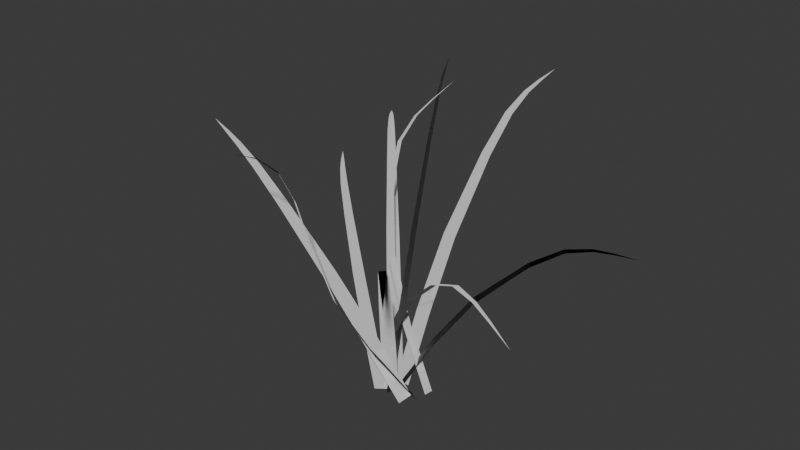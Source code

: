 # Source: grass.blend  (saved by Blender 4.1.24; exported with 4.5.12 LTS)
import bpy
from mathutils import Matrix  # noqa: F401  (used for matrix-valued properties, if any)

bpy.ops.wm.read_factory_settings(use_empty=True)
scene = bpy.context.scene
scene.name = 'Scene'

# ---- collections
col_collection = bpy.data.collections.new('Collection'); scene.collection.children.link(col_collection)

# ---- world
world_world = bpy.data.worlds.new('World'); scene.world = world_world
world_world.use_nodes = True; world_world.node_tree.nodes.clear()
_N = world_world.node_tree.nodes; _L = world_world.node_tree.links
n0 = _N.new('ShaderNodeOutputWorld'); n0.name = 'World Output'; n0.location = (300, 300)
n1 = _N.new('ShaderNodeBackground'); n1.name = 'Background'; n1.location = (10, 300)
n1.inputs[0].default_value = (0.05088, 0.05088, 0.05088, 1.0)
_L.new(n1.outputs[0], n0.inputs[0])
n0.is_active_output = True
world_world.color = (0.05088, 0.05088, 0.05088)
world_world.use_sun_shadow = False
world_world.sun_shadow_jitter_overblur = 0.0

# ---- meshes
me_plane_007 = bpy.data.meshes.new('Plane.007')
me_plane_007.from_pydata([(0.0219, -0.04559, 0.007617), (0.08457, 0.1013, 0.5406), (0.1184, -0.03151, -0.007617), (0.1811, 0.1154, 0.5253), (0.2266, 0.3232, 1.044), (0.1415, 0.3108, 1.057), (0.24, 0.6742, 1.526), (0.177, 0.665, 1.536), (0.2306, 0.9318, 1.747), (0.1802, 0.9244, 1.755), (0.2007, 1.173, 1.829), (0.165, 1.168, 1.834), (0.1676, 1.376, 1.849), (0.145, 1.372, 1.853), (0.1221, 1.618, 1.86), (0.1903, -0.08779, -0.0007216), (0.2781, -0.1392, 0.0007217), (-0.3896, -1.018, 1.928), (-0.08605, -0.5474, 0.8545), (-0.008703, -0.5927, 0.8558), (-0.1157, -0.7179, 1.357), (-0.173, -0.6844, 1.356), (-0.1616, -0.7599, 1.59), (-0.2074, -0.7331, 1.589), (-0.2258, -0.8254, 1.784), (-0.2583, -0.8063, 1.784), (-0.303, -0.9194, 1.887), (-0.3235, -0.9074, 1.886), (0.0402, -0.3324, 0.4138), (0.1279, -0.3838, 0.4153), (0.01979, -0.1745, -0.00227), (0.06354, -0.2523, 0.4011), (0.09361, -0.1094, 0.00227), (0.1374, -0.1872, 0.4056), (0.2127, -0.3088, 0.7971), (0.1476, -0.3662, 0.7931), (0.3678, -0.5274, 1.161), (0.3197, -0.5698, 1.158), (0.4928, -0.6905, 1.328), (0.4543, -0.7244, 1.325), (0.618, -0.8482, 1.39), (0.5906, -0.8722, 1.388), (0.7263, -0.9823, 1.405), (0.709, -0.9975, 1.404), (0.855, -1.146, 1.412), (0.1921, -0.2188, -0.01963), (-0.006222, -0.3429, 0.4356), (0.2298, -0.1351, 0.01963), (0.03156, -0.2593, 0.4749), (-0.2357, -0.3495, 0.9093), (-0.269, -0.4233, 0.8747), (-0.6608, -0.3538, 1.298), (-0.6855, -0.4084, 1.273), (-0.9627, -0.3049, 1.468), (-0.9824, -0.3485, 1.448), (-1.238, -0.2128, 1.517), (-1.252, -0.2438, 1.503), (-1.465, -0.1176, 1.516), (-1.474, -0.1371, 1.507), (-1.739, -0.0004848, 1.501), (0.06476, -0.1374, -0.0226), (-0.02893, 0.1078, 0.503), (0.08605, -0.2261, 0.0226), (-0.007639, 0.0191, 0.5482), (-0.09779, 0.2708, 1.071), (-0.1166, 0.3491, 1.031), (-0.1779, 0.5305, 1.593), (-0.1918, 0.5883, 1.563), (-0.2118, 0.6627, 1.853), (-0.2229, 0.709, 1.83), (-0.2208, 0.735, 1.982), (-0.2287, 0.7678, 1.965), (-0.2196, 0.7755, 2.045), (-0.2246, 0.7963, 2.035), (-0.2162, 0.8213, 2.107), (-0.01419, -0.08589, 0.004415), (-0.2103, 0.1312, 0.4481), (0.06399, -0.0201, 0.006791), (-0.1321, 0.1969, 0.4505), (-0.3622, 0.4461, 0.8635), (-0.4311, 0.3881, 0.8614), (-0.6651, 0.7756, 1.205), (-0.7161, 0.7327, 1.203), (-0.8564, 0.9878, 1.335), (-0.8972, 0.9535, 1.334), (-1.009, 1.157, 1.344), (-1.038, 1.133, 1.343), (-1.127, 1.288, 1.307), (-1.145, 1.272, 1.307), (-1.268, 1.439, 1.25), (-0.1291, -0.01899, -0.007554), (0.02041, -0.05423, 0.3842), (-0.1644, -0.08907, -0.0003888), (-0.01489, -0.1243, 0.3914), (0.1904, -0.1848, 0.7596), (0.2215, -0.123, 0.7533), (0.5229, -0.31, 1.073), (0.5459, -0.2643, 1.069), (0.7609, -0.4113, 1.199), (0.7794, -0.3747, 1.196), (0.9799, -0.5128, 1.22), (0.993, -0.4868, 1.217), (1.162, -0.6006, 1.199), (1.17, -0.5842, 1.197), (1.382, -0.7046, 1.162), (-0.04212, -0.2033, -0.0131), (-0.1586, -0.1795, 0.3861), (0.05292, -0.1776, 0.0131), (-0.06356, -0.1537, 0.4123), (-0.1871, -0.1252, 0.8091), (-0.2709, -0.1479, 0.786), (-0.3193, -0.08383, 1.203), (-0.3813, -0.1006, 1.186), (-0.3881, -0.05513, 1.398), (-0.4377, -0.06856, 1.384), (-0.4292, -0.03061, 1.493), (-0.4644, -0.04014, 1.484), (-0.4547, -0.01094, 1.539), (-0.4768, -0.01694, 1.533), (-0.4856, 0.0116, 1.583), (0.1062, -0.1109, -0.0007286), (0.2929, 0.01409, 0.3639), (0.0472, -0.02699, 0.0007285), (0.2339, 0.09796, 0.3654), (0.4545, 0.2397, 0.707), (0.5065, 0.1657, 0.7057), (0.7491, 0.4275, 0.9949), (0.7876, 0.3728, 0.9939), (0.9374, 0.5497, 1.108), (0.9681, 0.5059, 1.107), (1.09, 0.647, 1.123), (1.112, 0.616, 1.122), (1.208, 0.7221, 1.099), (1.222, 0.7026, 1.099), (1.35, 0.8077, 1.06), (0.2958, -0.06621, 0.01423), (0.04116, 0.009917, 0.4185), (0.2796, 0.03048, -0.01423), (0.02489, 0.1066, 0.3901), (-0.1849, 0.1917, 0.8209), (-0.1706, 0.1065, 0.846), (-0.2913, 0.3058, 1.311), (-0.2807, 0.2427, 1.33), (-0.2859, 0.3817, 1.59), (-0.2774, 0.3312, 1.605), (-0.2019, 0.4424, 1.776), (-0.1959, 0.4066, 1.787), (-0.1009, 0.4894, 1.903), (-0.09713, 0.4669, 1.91), (0.03015, 0.5416, 2.049), (0.01013, 0.003705, -0.01152)], [], [(0, 2, 3, 1), (1, 3, 4, 5), (5, 4, 6, 7), (7, 6, 8, 9), (9, 8, 10, 11), (11, 10, 12, 13), (13, 12, 14), (27, 26, 17), (28, 29, 19, 18), (18, 19, 20, 21), (21, 20, 22, 23), (23, 22, 24, 25), (25, 24, 26, 27), (15, 16, 29, 28), (30, 32, 33, 31), (31, 33, 34, 35), (35, 34, 36, 37), (37, 36, 38, 39), (39, 38, 40, 41), (41, 40, 42, 43), (43, 42, 44), (45, 47, 48, 46), (46, 48, 49, 50), (50, 49, 51, 52), (52, 51, 53, 54), (54, 53, 55, 56), (56, 55, 57, 58), (58, 57, 59), (60, 62, 63, 61), (61, 63, 64, 65), (65, 64, 66, 67), (67, 66, 68, 69), (69, 68, 70, 71), (71, 70, 72, 73), (73, 72, 74), (75, 77, 78, 76), (76, 78, 79, 80), (80, 79, 81, 82), (82, 81, 83, 84), (84, 83, 85, 86), (86, 85, 87, 88), (88, 87, 89), (90, 92, 93, 91), (91, 93, 94, 95), (95, 94, 96, 97), (97, 96, 98, 99), (99, 98, 100, 101), (101, 100, 102, 103), (103, 102, 104), (105, 107, 108, 106), (106, 108, 109, 110), (110, 109, 111, 112), (112, 111, 113, 114), (114, 113, 115, 116), (116, 115, 117, 118), (118, 117, 119), (120, 122, 123, 121), (121, 123, 124, 125), (125, 124, 126, 127), (127, 126, 128, 129), (129, 128, 130, 131), (131, 130, 132, 133), (133, 132, 134), (135, 137, 138, 136), (136, 138, 139, 140), (140, 139, 141, 142), (142, 141, 143, 144), (144, 143, 145, 146), (146, 145, 147, 148), (148, 147, 149)])
_uv = me_plane_007.uv_layers.new(name='UVMap')
_uv.uv.foreach_set('vector', [2.215e-05, 2.216e-05, 0.04904, 2.216e-05, 0.04904, 0.2451, 2.214e-05, 0.2451, 2.214e-05, 0.2451, 0.04904, 0.2451, 0.04614, 0.4903, 0.002924, 0.4903, 0.002924, 0.4903, 0.04614, 0.4903, 0.04052, 0.7363, 0.008542, 0.7363, 0.008542, 0.7363, 0.04052, 0.7363, 0.03732, 0.8603, 0.01174, 0.8603, 0.01174, 0.8603, 0.03732, 0.8603, 0.03361, 0.9252, 0.01545, 0.9252, 0.01545, 0.9252, 0.03361, 0.9252, 0.03025, 0.9614, 0.01881, 0.9614, 0.01881, 0.9614, 0.03025, 0.9614, 0.02453, 1.0, 0.01881, 0.9614, 0.03025, 0.9614, 0.02453, 1.0, 2.214e-05, 0.2451, 0.04904, 0.2451, 0.04614, 0.4903, 0.002924, 0.4903, 0.002924, 0.4903, 0.04614, 0.4903, 0.04052, 0.7363, 0.008542, 0.7363, 0.008542, 0.7363, 0.04052, 0.7363, 0.03732, 0.8603, 0.01174, 0.8603, 0.01174, 0.8603, 0.03732, 0.8603, 0.03361, 0.9252, 0.01545, 0.9252, 0.01545, 0.9252, 0.03361, 0.9252, 0.03025, 0.9614, 0.01881, 0.9614, 2.215e-05, 2.216e-05, 0.04904, 2.216e-05, 0.04904, 0.2451, 2.214e-05, 0.2451, 2.215e-05, 2.216e-05, 0.04904, 2.216e-05, 0.04904, 0.2451, 2.214e-05, 0.2451, 2.214e-05, 0.2451, 0.04904, 0.2451, 0.04614, 0.4903, 0.002924, 0.4903, 0.002924, 0.4903, 0.04614, 0.4903, 0.04052, 0.7363, 0.008542, 0.7363, 0.008542, 0.7363, 0.04052, 0.7363, 0.03732, 0.8603, 0.01174, 0.8603, 0.01174, 0.8603, 0.03732, 0.8603, 0.03361, 0.9252, 0.01545, 0.9252, 0.01545, 0.9252, 0.03361, 0.9252, 0.03025, 0.9614, 0.01881, 0.9614, 0.01881, 0.9614, 0.03025, 0.9614, 0.02453, 1.0, 2.215e-05, 2.216e-05, 0.04904, 2.216e-05, 0.04904, 0.2451, 2.214e-05, 0.2451, 2.214e-05, 0.2451, 0.04904, 0.2451, 0.04614, 0.4903, 0.002924, 0.4903, 0.002924, 0.4903, 0.04614, 0.4903, 0.04052, 0.7363, 0.008542, 0.7363, 0.008542, 0.7363, 0.04052, 0.7363, 0.03732, 0.8603, 0.01174, 0.8603, 0.01174, 0.8603, 0.03732, 0.8603, 0.03361, 0.9252, 0.01545, 0.9252, 0.01545, 0.9252, 0.03361, 0.9252, 0.03025, 0.9614, 0.01881, 0.9614, 0.01881, 0.9614, 0.03025, 0.9614, 0.02453, 1.0, 2.215e-05, 2.216e-05, 0.04904, 2.216e-05, 0.04904, 0.2451, 2.214e-05, 0.2451, 2.214e-05, 0.2451, 0.04904, 0.2451, 0.04614, 0.4903, 0.002924, 0.4903, 0.002924, 0.4903, 0.04614, 0.4903, 0.04052, 0.7363, 0.008542, 0.7363, 0.008542, 0.7363, 0.04052, 0.7363, 0.03732, 0.8603, 0.01174, 0.8603, 0.01174, 0.8603, 0.03732, 0.8603, 0.03361, 0.9252, 0.01545, 0.9252, 0.01545, 0.9252, 0.03361, 0.9252, 0.03025, 0.9614, 0.01881, 0.9614, 0.01881, 0.9614, 0.03025, 0.9614, 0.02453, 1.0, 2.215e-05, 2.216e-05, 0.04904, 2.216e-05, 0.04904, 0.2451, 2.214e-05, 0.2451, 2.214e-05, 0.2451, 0.04904, 0.2451, 0.04614, 0.4903, 0.002924, 0.4903, 0.002924, 0.4903, 0.04614, 0.4903, 0.04052, 0.7363, 0.008542, 0.7363, 0.008542, 0.7363, 0.04052, 0.7363, 0.03732, 0.8603, 0.01174, 0.8603, 0.01174, 0.8603, 0.03732, 0.8603, 0.03361, 0.9252, 0.01545, 0.9252, 0.01545, 0.9252, 0.03361, 0.9252, 0.03025, 0.9614, 0.01881, 0.9614, 0.01881, 0.9614, 0.03025, 0.9614, 0.02453, 1.0, 2.215e-05, 2.216e-05, 0.04904, 2.216e-05, 0.04904, 0.2451, 2.214e-05, 0.2451, 2.214e-05, 0.2451, 0.04904, 0.2451, 0.04614, 0.4903, 0.002924, 0.4903, 0.002924, 0.4903, 0.04614, 0.4903, 0.04052, 0.7363, 0.008542, 0.7363, 0.008542, 0.7363, 0.04052, 0.7363, 0.03732, 0.8603, 0.01174, 0.8603, 0.01174, 0.8603, 0.03732, 0.8603, 0.03361, 0.9252, 0.01545, 0.9252, 0.01545, 0.9252, 0.03361, 0.9252, 0.03025, 0.9614, 0.01881, 0.9614, 0.01881, 0.9614, 0.03025, 0.9614, 0.02453, 1.0, 2.215e-05, 2.216e-05, 0.04904, 2.216e-05, 0.04904, 0.2451, 2.214e-05, 0.2451, 2.214e-05, 0.2451, 0.04904, 0.2451, 0.04614, 0.4903, 0.002924, 0.4903, 0.002924, 0.4903, 0.04614, 0.4903, 0.04052, 0.7363, 0.008542, 0.7363, 0.008542, 0.7363, 0.04052, 0.7363, 0.03732, 0.8603, 0.01174, 0.8603, 0.01174, 0.8603, 0.03732, 0.8603, 0.03361, 0.9252, 0.01545, 0.9252, 0.01545, 0.9252, 0.03361, 0.9252, 0.03025, 0.9614, 0.01881, 0.9614, 0.01881, 0.9614, 0.03025, 0.9614, 0.02453, 1.0, 2.215e-05, 2.216e-05, 0.04904, 2.216e-05, 0.04904, 0.2451, 2.214e-05, 0.2451, 2.214e-05, 0.2451, 0.04904, 0.2451, 0.04614, 0.4903, 0.002924, 0.4903, 0.002924, 0.4903, 0.04614, 0.4903, 0.04052, 0.7363, 0.008542, 0.7363, 0.008542, 0.7363, 0.04052, 0.7363, 0.03732, 0.8603, 0.01174, 0.8603, 0.01174, 0.8603, 0.03732, 0.8603, 0.03361, 0.9252, 0.01545, 0.9252, 0.01545, 0.9252, 0.03361, 0.9252, 0.03025, 0.9614, 0.01881, 0.9614, 0.01881, 0.9614, 0.03025, 0.9614, 0.02453, 1.0, 2.215e-05, 2.216e-05, 0.04904, 2.216e-05, 0.04904, 0.2451, 2.214e-05, 0.2451, 2.214e-05, 0.2451, 0.04904, 0.2451, 0.04614, 0.4903, 0.002924, 0.4903, 0.002924, 0.4903, 0.04614, 0.4903, 0.04052, 0.7363, 0.008542, 0.7363, 0.008542, 0.7363, 0.04052, 0.7363, 0.03732, 0.8603, 0.01174, 0.8603, 0.01174, 0.8603, 0.03732, 0.8603, 0.03361, 0.9252, 0.01545, 0.9252, 0.01545, 0.9252, 0.03361, 0.9252, 0.03025, 0.9614, 0.01881, 0.9614, 0.01881, 0.9614, 0.03025, 0.9614, 0.02453, 1.0])
me_plane_007.update()
me_plane_007.normals_split_custom_set([tuple(v) for v in zip(*[iter([0.0001865, 1.326e-05, 1.0, 0.0001409, 4.683e-06, 1.0, 3.971e-06, -2.092e-05, 1.0, 9.523e-05, -3.934e-06, 1.0, 0.0001331, -0.0001849, 1.0, 0.0001572, -0.0001798, 1.0, 3.096e-05, -0.0002062, 1.0, 0.0001859, -0.0001737, 1.0, 4.777e-05, 9.835e-07, 1.0, 0.0001191, 1.873e-05, 1.0, 4.163e-05, -8.643e-07, 1.0, 4.023e-05, -1.427e-06, 1.0, -3.777e-05, 0.0001604, 1.0, -1.654e-06, 0.0001728, 1.0, 5.566e-05, 0.0001915, 1.0, -1.527e-05, 0.0001681, 1.0, 7.81e-05, -0.0001546, 1.0, 8.881e-05, -0.000147, 1.0, 6.779e-05, -0.0001607, 1.0, 9.257e-05, -0.0001453, 1.0, 0.0001616, -7.836e-05, 1.0, 0.0001597, -8.334e-05, 1.0, 0.0001656, -6.954e-05, 1.0, 0.0001635, -7.439e-05, 1.0, 0.0001536, -1.7e-05, 1.0, 0.0001562, -1.089e-05, 1.0, 0.0001532, -2.757e-05, 1.0, -2.047e-05, 6.61e-05, 1.0, -4.363e-05, 8.272e-05, 1.0, 6.885e-06, 5.279e-05, 1.0, -9.015e-06, -1.004e-05, 1.0, 3.925e-05, -3.775e-05, 1.0, -7.227e-05, 2.59e-05, 1.0, -7.565e-05, 2.834e-05, 1.0, -1.383e-05, 1.378e-05, 1.0, 4.904e-05, -2.323e-05, 1.0, -1.901e-05, 1.676e-05, 1.0, -4.38e-05, 3.062e-05, 1.0, 6.582e-05, 2.9e-05, 1.0, 1.118e-06, 6.66e-05, 1.0, -3.579e-05, 8.75e-05, 1.0, -4.045e-05, 9.131e-05, 1.0, -5.969e-05, 3.839e-05, 1.0, -8.876e-05, 5.577e-05, 1.0, -2.205e-06, 4.709e-06, 1.0, 4.114e-05, -1.981e-05, 1.0, -6.109e-06, -5.454e-06, 1.0, -5.949e-05, 2.434e-05, 1.0, -5.484e-05, 2.307e-05, 1.0, -1.435e-05, -3.059e-06, 1.0, -4.3e-05, 5.901e-06, 1.0, -8.69e-06, -1.379e-05, 1.0, -4.289e-05, 5.782e-06, 1.0, 2.547e-05, -3.331e-05, 1.0, -0.0001005, -2.14e-05, 1.0, -0.0001352, -5.258e-05, 1.0, -6.547e-05, 1.012e-05, 1.0, 4.012e-06, 7.26e-05, 1.0, -0.000169, -1.109e-05, 1.0, -3.583e-05, 0.0001102, 1.0, -0.0002196, -5.716e-05, 1.0, -0.0001439, 1.18e-05, 1.0, -3.913e-05, -5.436e-05, 1.0, -0.0001139, -0.0001249, 1.0, -2.173e-05, -3.788e-05, 1.0, -1.144e-05, -2.887e-05, 1.0, -3.946e-05, -7.784e-05, 1.0, -8.88e-05, -0.0001265, 1.0, -7.859e-05, -0.0001185, 1.0, -9.596e-06, -4.707e-05, 1.0, -5.18e-05, 1.088e-06, 1.0, -6.77e-05, -1.737e-05, 1.0, -6.028e-05, -7.838e-06, 1.0, -5.684e-05, -3.403e-06, 1.0, -7.21e-05, 4.34e-05, 1.0, -7.041e-05, 4.959e-05, 1.0, -7.848e-05, 3.893e-05, 1.0, -8.013e-05, 2.316e-05, 1.0, 4.339e-05, -4.098e-06, 1.0, 4.309e-05, 4.325e-06, 1.0, 4.322e-05, 5.96e-07, 1.0, 7.302e-05, 0.0001033, 1.0, 2.697e-06, -1.758e-05, 1.0, 4.953e-05, 6.302e-05, 1.0, 2.602e-05, 2.277e-05, 1.0, 0.0002225, -5.692e-06, 1.0, 0.0001129, -0.0001684, 1.0, 0.0001619, -9.575e-05, 1.0, 0.0001408, -0.0001268, 1.0, -8.553e-05, 0.0001379, 1.0, -9.674e-05, 0.0001263, 1.0, -0.0001428, 7.869e-05, 1.0, -0.0001307, 9.087e-05, 1.0, -0.0001023, 0.0001274, 1.0, -9.413e-05, 0.0001328, 1.0, -0.0001372, 0.0001039, 1.0, -9.952e-05, 0.0001295, 1.0, 2.228e-05, -3.589e-05, 1.0, -2.867e-05, -3.833e-05, 1.0, 1.316e-05, -3.638e-05, 1.0, -1.766e-05, -3.818e-05, 1.0, -3.311e-05, -0.0001739, 1.0, -9.525e-05, -0.0001467, 1.0, -6.454e-05, -0.0001604, 1.0, -1.632e-05, -0.0001813, 1.0, -0.0001139, -0.0001482, 1.0, -0.0001639, -0.0001191, 1.0, -0.0001848, -0.0001072, 1.0, -5.877e-05, -0.0001698, 1.0, -9.586e-05, -3.108e-05, 1.0, -7.114e-05, -0.0001237, 1.0, -4.647e-05, -0.0002159, 1.0, 3.782e-05, -0.0001381, 1.0, 2.921e-06, -5.603e-06, 1.0, 7.6e-06, -2.337e-05, 1.0, -1.561e-05, 6.482e-05, 1.0, 1.529e-05, -7.79e-05, 1.0, 8.307e-06, -5.037e-05, 1.0, 1.055e-05, -5.928e-05, 1.0, -1.922e-05, 5.803e-05, 1.0, 7.962e-05, -0.00012, 1.0, 9.403e-05, -0.0001792, 1.0, 5.566e-05, -2.14e-05, 1.0, 9.057e-05, -0.000167, 1.0, 0.0002128, -0.0001245, 1.0, 0.0001827, 1.508e-05, 1.0, 0.0001895, -1.723e-05, 1.0, 0.0001601, 0.0001225, 1.0, 0.000213, -3.949e-05, 1.0, 0.0001517, 3.693e-05, 1.0, 0.0001993, 3.564e-05, 1.0, 0.0001415, 0.0001002, 1.0, 5.07e-05, -0.0001006, 1.0, 5.39e-05, -0.0001129, 1.0, 2.266e-05, 8.893e-05, 1.0, -0.0001114, -9.814e-05, 1.0, -4.94e-05, -4.753e-05, 1.0, 1.255e-05, 3.04e-06, 1.0, -1.829e-05, -2.229e-05, 1.0, -0.0001749, 9.981e-05, 1.0, -0.0001239, 0.0001413, 1.0, -0.0001299, 0.0001367, 1.0, -0.000103, 0.0001582, 1.0, -0.000158, 0.000128, 1.0, -0.0001914, 0.0001013, 1.0, -0.0001239, 0.0001552, 1.0, -0.0002181, 7.986e-05, 1.0, 2.626e-05, -0.0001323, 1.0, 2.689e-05, -0.0001318, 1.0, 0.0001004, -0.0001365, 1.0, 1.345e-05, -0.0001413, 1.0, -2.235e-06, 8.075e-06, 1.0, 4.012e-06, 9.201e-06, 1.0, 5.588e-08, 8.453e-06, 1.0, 4.34e-07, 8.6e-06, 1.0, -0.0001663, 0.0001121, 1.0, -0.0001566, 0.0001225, 1.0, -0.0001701, 0.000108, 1.0, -0.000155, 0.0001243, 1.0, -0.0001466, 0.0001488, 1.0, -0.0001479, 0.0001478, 1.0, -0.0001521, 0.0001444, 1.0, -5.853e-05, 0.0002894, 1.0, -0.0001017, 0.0002108, 1.0, -7.993e-05, 0.0002501, 1.0, -0.0001232, 0.0001714, 1.0, 4.569e-05, 0.0001556, 1.0, -2.809e-05, 2.655e-05, 1.0, -1.892e-05, 4.23e-05, 1.0, 6.839e-05, 0.0001956, 1.0, 0.0002047, -4.396e-06, 1.0, 0.0002315, 3.754e-05, 1.0, 0.0001443, -9.935e-05, 1.0, 0.0001756, -5.055e-05, 1.0, -9e-06, -1.088e-06, 1.0, 2.508e-05, 4.42e-05, 1.0, -2.322e-05, -1.98e-05, 1.0, 5.686e-05, 8.601e-05, 1.0, -2.478e-05, 0.0001542, 1.0, -4.94e-05, 0.0001465, 1.0, -4.396e-05, 0.0001485, 1.0, -5.194e-05, 0.0001456, 1.0, 0.0001453, 5.184e-05, 1.0, 0.0001493, 3.799e-05, 1.0, 0.0001484, 4.053e-05, 1.0, 0.0001521, 2.886e-05, 1.0, 0.0002016, -1.617e-05, 1.0, 0.0001985, 2.072e-05, 1.0, 0.0001979, 2.618e-05, 1.0, -0.000133, 0.0001567, 1.0, -8.678e-05, 0.0001677, 1.0, 6.02e-06, 0.0001893, 1.0, -0.0001791, 0.0001459, 1.0, -5.731e-05, 0.0001773, 1.0, -0.0001481, 0.0001562, 1.0, 1.925e-05, 0.000195, 1.0, -0.000253, 0.000132, 1.0, 2.366e-05, 3.783e-05, 1.0, 1.714e-05, 3.688e-05, 1.0, 4.125e-05, 4.175e-05, 1.0, -5.788e-05, 2.013e-05, 1.0, 6.676e-06, 1.828e-05, 1.0, 6.437e-06, 1.784e-05, 1.0, 4.178e-05, 2.524e-05, 1.0, -0.0002026, -2.579e-05, 1.0, 8.002e-05, -0.0001957, 1.0, -4.47e-07, -0.0002103, 1.0, 0.0001035, -0.0001919, 1.0, -4.99e-05, -0.0002187, 1.0, 7.877e-05, -0.0001735, 1.0, 5.624e-05, -0.0001779, 1.0, 1.606e-05, -0.0001818, 1.0, -3.21e-05, -0.00019, 1.0, 4.551e-05, -5.811e-06, 1.0, 6.187e-05, -5.215e-07, 1.0, -0.0002387, -3.546e-05, 1.0, 5.364e-06, -5.33e-05, 1.0, -1.846e-05, -2.003e-05, 1.0, 5.364e-06, -5.333e-05, 1.0, -4.221e-05, 1.312e-05, 1.0, -2.17e-05, 9.954e-06, 1.0, 4.806e-05, -8.704e-05, 1.0, -1.35e-05, -1.49e-06, 1.0, -3.043e-05, 2.204e-05, 1.0, 6.482e-05, 4.73e-05, 1.0, 5.987e-05, 5.276e-05, 1.0, 5.731e-05, 5.755e-05, 1.0, 7.017e-05, 3.918e-05, 1.0, 5.74e-05, -1.943e-05, 1.0, 2.649e-05, 2.402e-05, 1.0, 4.98e-05, -8.002e-06, 1.0, 5.243e-05, -1.044e-05, 1.0, -3.025e-05, -2.972e-05, 1.0, -3.097e-05, -3.235e-05, 1.0, -2.529e-05, -3.431e-05, 1.0, -1.984e-05, -4.445e-05, 1.0, -1.037e-05, -2.016e-05, 1.0, -1.353e-05, -2.044e-05, 1.0, -1.234e-05, -1.492e-05, 1.0, -3.988e-06, -3.868e-05, 1.0, 4.336e-05, -1.8e-05, 1.0, 1.774e-05, 2.36e-05, 1.0, 4.773e-05, -1.778e-05, 1.0, 0.0002002, -1.501e-05, 1.0, 0.000133, 0.000185, 1.0, 0.0001732, 6.513e-05, 1.0, 0.0001464, 0.000145, 1.0, 0.0001743, 2.202e-05, 1.0, 0.0001447, 0.0001228, 1.0, 0.0001735, 2.493e-05, 1.0, 0.0001577, 7.865e-05, 1.0, -7.138e-06, -1.343e-05, 1.0, -4.129e-05, 0.0001443, 1.0, -5.364e-07, -4.438e-05, 1.0, -1.934e-05, 4.286e-05, 1.0, 0.000126, -7.266e-05, 1.0, 8.292e-05, 0.0002139, 1.0, 9.18e-05, 0.0001549, 1.0, 0.0001075, 5.332e-05, 1.0, -9.376e-05, -8.535e-05, 1.0, -9.818e-05, 6.446e-05, 1.0, -9.981e-05, 8.494e-05, 1.0, -9.595e-05, -1.782e-05, 1.0, -2.521e-05, -3.429e-05, 1.0, -2.088e-05, 5.427e-05, 1.0, -2.512e-05, -2.526e-05, 1.0, -2.545e-05, -6.855e-06, 1.0, -7.629e-06, -7.227e-06, 1.0, -4.843e-07, 6.51e-05, 1.0, 6.862e-06, 0.0001895, 1.0])] * 3)])

# ---- objects
ob_plane_007 = bpy.data.objects.new('Plane.007', me_plane_007)

# ---- transforms, parenting, visibility, modifiers, constraints
ob_plane_007.location = (0.0, 0.0, 0.0)

# ---- collection membership
col_collection.objects.link(ob_plane_007)

# ---- scene / render settings (as saved in the file)
scene.frame_start = 1; scene.frame_end = 250; scene.frame_set(1)
scene.render.engine = 'BLENDER_EEVEE_NEXT'
scene.cycles.sampling_pattern = 'TABULATED_SOBOL'
scene.eevee.ray_tracing_options.trace_max_roughness = 0.0
bpy.context.view_layer.update()

# ---- added for rendering (the .blend has no active camera and no usable light): camera, sun
cam_auto = bpy.data.cameras.new('AutoCamera')
cam_auto.lens = 50.0
cam_auto.sensor_width = 36.0
cam_auto.clip_end = 1000.0
ob_auto_camera = bpy.data.objects.new('AutoCamera', cam_auto)
scene.collection.objects.link(ob_auto_camera)
ob_auto_camera.location = (4.15282, -4.96181, 4.50737)
ob_auto_camera.rotation_euler = (1.09748, -7.21219e-08, 0.694738)
scene.camera = ob_auto_camera
light_auto_sun = bpy.data.lights.new('AutoSun', 'SUN')
light_auto_sun.energy = 3.0
light_auto_sun.angle = 0.0523599
ob_auto_sun = bpy.data.objects.new('AutoSun', light_auto_sun)
scene.collection.objects.link(ob_auto_sun)
ob_auto_sun.rotation_euler = (0.872665, 0.174533, 0.523599)
bpy.context.view_layer.update()
